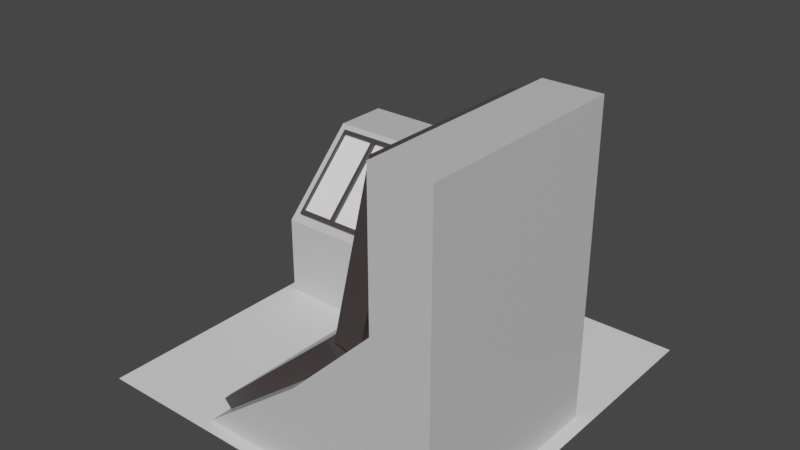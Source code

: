 # Source: controlPanel.blend  (saved by Blender 2.93.21; exported with 4.5.12 LTS)
import bpy
from mathutils import Matrix  # noqa: F401  (used for matrix-valued properties, if any)

bpy.ops.wm.read_factory_settings(use_empty=True)
scene = bpy.context.scene
scene.name = 'Scene'

# ---- collections
col_collection = bpy.data.collections.new('Collection'); scene.collection.children.link(col_collection)

# ---- materials (node trees are filled in below, after node groups)
mat_material_001 = bpy.data.materials.new('Material.001')
mat_material_001.use_transparent_shadow = False
mat_material_002 = bpy.data.materials.new('Material.002')
mat_material_002.use_transparent_shadow = False
mat_material_004 = bpy.data.materials.new('Material.004')
mat_material_004.use_transparent_shadow = False
mat_material_003 = bpy.data.materials.new('Material.003')
mat_material_003.use_transparent_shadow = False
mat_material_005 = bpy.data.materials.new('Material.005')
mat_material_005.use_transparent_shadow = False
mat_material_006 = bpy.data.materials.new('Material.006')
mat_material_006.use_transparent_shadow = False

# ---- material node trees
mat_material_001.use_nodes = True; mat_material_001.node_tree.nodes.clear()
_N = mat_material_001.node_tree.nodes; _L = mat_material_001.node_tree.links
n0 = _N.new('ShaderNodeBsdfPrincipled'); n0.name = 'Principled BSDF'; n0.location = (10, 300)
n0.distribution = 'GGX'
n0.subsurface_method = 'BURLEY'
n0.inputs[0].default_value = (0.6105, 0.6105, 0.6105, 1.0)
n0.inputs[3].default_value = 1.45
n0.inputs[27].default_value = (0.0, 0.0, 0.0, 1.0)
n0.inputs[28].default_value = 1.0
n1 = _N.new('ShaderNodeOutputMaterial'); n1.name = 'Material Output'; n1.location = (300, 300)
_L.new(n0.outputs[0], n1.inputs[0])
n1.is_active_output = True
mat_material_002.use_nodes = True; mat_material_002.node_tree.nodes.clear()
_N = mat_material_002.node_tree.nodes; _L = mat_material_002.node_tree.links
n0 = _N.new('ShaderNodeBsdfPrincipled'); n0.name = 'Principled BSDF'; n0.location = (10, 300)
n0.distribution = 'GGX'
n0.subsurface_method = 'BURLEY'
n0.inputs[0].default_value = (0.05951, 0.04817, 0.04817, 1.0)
n0.inputs[3].default_value = 1.45
n0.inputs[27].default_value = (0.0, 0.0, 0.0, 1.0)
n0.inputs[28].default_value = 1.0
n1 = _N.new('ShaderNodeOutputMaterial'); n1.name = 'Material Output'; n1.location = (300, 300)
_L.new(n0.outputs[0], n1.inputs[0])
n1.is_active_output = True
mat_material_004.use_nodes = True; mat_material_004.node_tree.nodes.clear()
_N = mat_material_004.node_tree.nodes; _L = mat_material_004.node_tree.links
n0 = _N.new('ShaderNodeBsdfPrincipled'); n0.name = 'Principled BSDF'; n0.location = (10, 300)
n0.distribution = 'GGX'
n0.subsurface_method = 'BURLEY'
n0.inputs[0].default_value = (1.0, 1.0, 1.0, 1.0)
n0.inputs[3].default_value = 1.45
n0.inputs[27].default_value = (0.0, 0.0, 0.0, 1.0)
n0.inputs[28].default_value = 1.0
n1 = _N.new('ShaderNodeOutputMaterial'); n1.name = 'Material Output'; n1.location = (300, 300)
_L.new(n0.outputs[0], n1.inputs[0])
n1.is_active_output = True
mat_material_003.use_nodes = True; mat_material_003.node_tree.nodes.clear()
_N = mat_material_003.node_tree.nodes; _L = mat_material_003.node_tree.links
n0 = _N.new('ShaderNodeBsdfPrincipled'); n0.name = 'Principled BSDF'; n0.location = (10, 300)
n0.distribution = 'GGX'
n0.subsurface_method = 'BURLEY'
n0.inputs[0].default_value = (0.1878, 0.3613, 0.7454, 1.0)
n0.inputs[3].default_value = 1.45
n0.inputs[27].default_value = (0.0, 0.0, 0.0, 1.0)
n0.inputs[28].default_value = 1.0
n1 = _N.new('ShaderNodeOutputMaterial'); n1.name = 'Material Output'; n1.location = (300, 300)
_L.new(n0.outputs[0], n1.inputs[0])
n1.is_active_output = True
mat_material_005.use_nodes = True; mat_material_005.node_tree.nodes.clear()
_N = mat_material_005.node_tree.nodes; _L = mat_material_005.node_tree.links
n0 = _N.new('ShaderNodeBsdfPrincipled'); n0.name = 'Principled BSDF'; n0.location = (10, 300)
n0.distribution = 'GGX'
n0.subsurface_method = 'BURLEY'
n0.inputs[0].default_value = (0.1878, 0.7454, 0.3005, 1.0)
n0.inputs[3].default_value = 1.45
n0.inputs[27].default_value = (0.0, 0.0, 0.0, 1.0)
n0.inputs[28].default_value = 1.0
n1 = _N.new('ShaderNodeOutputMaterial'); n1.name = 'Material Output'; n1.location = (300, 300)
_L.new(n0.outputs[0], n1.inputs[0])
n1.is_active_output = True
mat_material_006.use_nodes = True; mat_material_006.node_tree.nodes.clear()
_N = mat_material_006.node_tree.nodes; _L = mat_material_006.node_tree.links
n0 = _N.new('ShaderNodeBsdfPrincipled'); n0.name = 'Principled BSDF'; n0.location = (10, 300)
n0.distribution = 'GGX'
n0.subsurface_method = 'BURLEY'
n0.inputs[0].default_value = (0.7454, 0.1878, 0.1878, 1.0)
n0.inputs[3].default_value = 1.45
n0.inputs[27].default_value = (0.0, 0.0, 0.0, 1.0)
n0.inputs[28].default_value = 1.0
n1 = _N.new('ShaderNodeOutputMaterial'); n1.name = 'Material Output'; n1.location = (300, 300)
_L.new(n0.outputs[0], n1.inputs[0])
n1.is_active_output = True

# ---- world
world_world = bpy.data.worlds.new('World'); scene.world = world_world
world_world.use_nodes = True; world_world.node_tree.nodes.clear()
_N = world_world.node_tree.nodes; _L = world_world.node_tree.links
n0 = _N.new('ShaderNodeOutputWorld'); n0.name = 'World Output'; n0.location = (300, 300)
n1 = _N.new('ShaderNodeBackground'); n1.name = 'Background'; n1.location = (10, 300)
n1.inputs[0].default_value = (0.05088, 0.05088, 0.05088, 1.0)
_L.new(n1.outputs[0], n0.inputs[0])
n0.is_active_output = True
world_world.color = (0.05088, 0.05088, 0.05088)
world_world.use_sun_shadow = False
world_world.sun_shadow_jitter_overblur = 0.0

# ---- meshes
me_plane = bpy.data.meshes.new('Plane')
me_plane.from_pydata([(-1.0, -1.0, 0.0), (1.0, -1.0, 0.0), (-1.0, 1.0, 0.0), (1.0, 1.0, 0.0)], [], [(0, 1, 3, 2)])
_uv = me_plane.uv_layers.new(name='UVMap')
_uv.uv.foreach_set('vector', [0.0, 0.0, 1.0, 0.0, 1.0, 1.0, 0.0, 1.0])
me_plane.use_remesh_fix_poles = True
me_plane.use_remesh_preserve_attributes = False
me_plane.update()
me_plane_001 = bpy.data.meshes.new('Plane.001')
me_plane_001.from_pydata([(0.6697, -0.001308, 9.053e-08), (1.131, -0.001308, 9.053e-08), (0.003016, 0.6654, 9.053e-08), (0.6697, 0.6654, 9.053e-08), (0.6697, 1.332, 9.053e-08), (1.131, 0.6654, 9.053e-08), (1.131, 1.332, 9.053e-08), (0.6697, -0.001308, -1.716), (1.131, -0.001308, -1.716), (0.6697, 1.332, -1.716), (0.6697, 0.6654, -1.716), (1.131, 0.6654, -1.716), (1.131, 1.332, -1.716), (0.002972, -0.001308, -1.716), (0.002972, -0.001308, -2.383), (0.002972, -0.001308, -2.844), (0.002972, 0.6654, -1.716), (0.002972, 0.6654, -2.383), (0.002972, 1.332, -2.383), (0.002972, 0.6654, -2.844), (0.002972, 1.332, -2.844), (-1.713, 0.6654, -1.716), (-1.713, -0.001308, -1.716), (-1.713, -0.001308, -2.383), (-1.713, -0.001308, -2.844), (-1.713, 1.332, -2.383), (-1.713, 0.6654, -2.383), (-1.713, 0.6654, -2.844), (-1.713, 1.332, -2.844), (0.033, 1.302, -2.323), (0.6096, 1.302, -1.746), (0.033, 0.7254, -1.746), (0.01808, 1.317, -2.285), (0.5718, 1.317, -1.731), (0.01808, 0.7632, -1.731), (-0.8552, 1.332, -2.844), (-0.8552, 0.6654, -2.844), (-0.8552, 0.6654, -1.716), (-0.8552, 1.332, -2.383), (-0.8552, -0.001308, -2.383), (-0.8552, -0.001308, -1.716), (-0.8552, -0.001308, -2.844), (0.002972, -0.001308, 9.904e-05), (-0.8552, -0.001308, 9.916e-05), (1.131, 2.466, 9.053e-08), (0.6697, 2.466, 9.053e-08), (1.131, 2.466, -1.716), (0.6697, 2.466, -1.716)], [], [(0, 1, 5, 3), (3, 5, 6, 4), (42, 0, 3, 2), (2, 3, 4), (7, 8, 11, 10), (10, 11, 12, 9), (13, 7, 10, 16), (16, 10, 9), (5, 11, 12, 6), (4, 9, 16, 2), (42, 13, 7, 0), (1, 8, 11, 5), (0, 7, 8, 1), (2, 16, 13, 42), (4, 6, 44, 45), (14, 17, 19, 15), (17, 18, 20, 19), (13, 16, 17, 14), (16, 18, 17), (23, 26, 27, 24), (26, 25, 28, 27), (22, 21, 26, 23), (21, 25, 26), (36, 27, 28, 35), (38, 25, 21, 37), (40, 22, 23, 39), (41, 24, 27, 36), (39, 23, 24, 41), (37, 21, 22, 40), (35, 28, 25, 38), (9, 30, 31, 16), (20, 18, 9, 12), (19, 20, 12, 11), (15, 19, 11, 8), (16, 31, 29, 18), (18, 29, 30, 9), (31, 32, 29), (34, 33, 32), (32, 33, 30), (31, 34, 32), (34, 31, 30, 33), (29, 32, 30), (20, 35, 38, 18), (16, 40, 43, 2), (14, 39, 41, 15), (15, 41, 36, 19), (13, 40, 39, 14), (18, 38, 37, 16), (19, 36, 35, 20), (43, 42, 2), (40, 13, 42, 43), (37, 40, 16), (44, 46, 47, 45), (9, 4, 45, 47), (6, 12, 46, 44), (12, 9, 47, 46)])
me_plane_001.polygons.foreach_set('material_index', [0, 0, 0, 0, 0, 0, 0, 0, 0, 0, 0, 0, 0, 0, 0, 0, 0, 0, 0, 0, 0, 0, 0, 0, 0, 0, 0, 0, 0, 0, 0, 0, 0, 0, 0, 0, 1, 0, 1, 1, 1, 1, 0, 0, 0, 0, 0, 0, 0, 0, 0, 0, 0, 0, 0, 0])
_uv = me_plane_001.uv_layers.new(name='UVMap')
_uv.uv.foreach_set('vector', [0.3333, 0.0, 0.6667, 0.0, 0.6667, 0.3333, 0.3333, 0.3333, 0.3333, 0.3333, 0.6667, 0.3333, 0.6667, 0.6667, 0.3333, 0.6667, 0.0, 0.0, 0.3333, 0.0, 0.3333, 0.3333, 0.0, 0.3333, 0.0, 0.3333, 0.3333, 0.3333, 0.3333, 0.6667, 0.3333, 0.0, 0.6667, 0.0, 0.6667, 0.3333, 0.3333, 0.3333, 0.3333, 0.3333, 0.6667, 0.3333, 0.6667, 0.6667, 0.3333, 0.6667, 0.0, 0.0, 0.3333, 0.0, 0.3333, 0.3333, 0.0, 0.3333, 0.0, 0.3333, 0.3333, 0.3333, 0.3333, 0.6667, 0.6667, 0.3333, 0.6667, 0.3333, 0.6667, 0.6667, 0.6667, 0.6667, 0.3333, 0.6667, 0.3333, 0.6667, 0.0, 0.3333, 0.0, 0.3333, 0.0, 0.0, 0.0, 0.0, 0.3333, 0.0, 0.3333, 0.0, 0.6667, 0.0, 0.6667, 0.0, 0.6667, 0.3333, 0.6667, 0.3333, 0.3333, 0.0, 0.3333, 0.0, 0.6667, 0.0, 0.6667, 0.0, 0.0, 0.3333, 0.0, 0.3333, 0.0, 0.0, 0.0, 0.0, 0.3333, 0.6667, 0.6667, 0.6667, 0.6667, 0.6667, 0.3333, 0.6667, 0.3333, 0.0, 0.3333, 0.3333, 0.6667, 0.3333, 0.6667, 0.0, 0.3333, 0.3333, 0.3333, 0.6667, 0.6667, 0.6667, 0.6667, 0.3333, 0.0, 0.0, 0.0, 0.3333, 0.3333, 0.3333, 0.3333, 0.0, 0.0, 0.3333, 0.3333, 0.6667, 0.3333, 0.3333, 0.3333, 0.0, 0.3333, 0.3333, 0.6667, 0.3333, 0.6667, 0.0, 0.3333, 0.3333, 0.3333, 0.6667, 0.6667, 0.6667, 0.6667, 0.3333, 0.0, 0.0, 0.0, 0.3333, 0.3333, 0.3333, 0.3333, 0.0, 0.0, 0.3333, 0.3333, 0.6667, 0.3333, 0.3333, 0.6667, 0.3333, 0.6667, 0.3333, 0.6667, 0.6667, 0.6667, 0.6667, 0.3333, 0.6667, 0.3333, 0.6667, 0.0, 0.3333, 0.0, 0.3333, 0.0, 0.0, 0.0, 0.0, 0.3333, 0.0, 0.3333, 0.0, 0.6667, 0.0, 0.6667, 0.0, 0.6667, 0.3333, 0.6667, 0.3333, 0.3333, 0.0, 0.3333, 0.0, 0.6667, 0.0, 0.6667, 0.0, 0.0, 0.3333, 0.0, 0.3333, 0.0, 0.0, 0.0, 0.0, 0.6667, 0.6667, 0.6667, 0.6667, 0.3333, 0.6667, 0.3333, 0.6667, 0.3333, 0.6667, 0.3333, 0.6667, 0.0, 0.3333, 0.0, 0.3333, 0.0, 0.0, 0.0, 0.0, 0.0, 0.0, 0.0, 0.0, 0.0, 0.0, 0.0, 0.0, 0.0, 0.0, 0.0, 0.0, 0.0, 0.0, 0.0, 0.0, 0.0, 0.0, 0.0, 0.0, 0.0, 0.3333, 0.0, 0.3333, 0.3333, 0.6667, 0.3333, 0.6667, 0.0, 0.0, 0.0, 0.0, 0.0, 0.0, 0.0, 0.0, 0.0, 0.3333, 0.3333, 0.6667, 0.3333, 0.6667, 0.008822, 0.3422, 0.3289, 0.6623, 0.3289, 0.6623, 0.3289, 0.6623, 0.3289, 0.6623, 0.3333, 0.6667, 0.0, 0.3333, 0.008822, 0.3422, 0.3333, 0.6667, 0.008822, 0.3422, 0.0, 0.3333, 0.3333, 0.6667, 0.3289, 0.6623, 0.0, 0.0, 0.0, 0.0, 0.0, 0.0, 0.6667, 0.6667, 0.6667, 0.6667, 0.3333, 0.6667, 0.3333, 0.6667, 0.0, 0.0, 0.0, 0.0, 0.0, 0.0, 0.0, 0.0, 0.3333, 0.0, 0.3333, 0.0, 0.6667, 0.0, 0.6667, 0.0, 0.6667, 0.0, 0.6667, 0.0, 0.6667, 0.3333, 0.6667, 0.3333, 0.0, 0.0, 0.0, 0.0, 0.3333, 0.0, 0.3333, 0.0, 0.3333, 0.6667, 0.3333, 0.6667, 0.0, 0.3333, 0.0, 0.3333, 0.6667, 0.3333, 0.6667, 0.3333, 0.6667, 0.6667, 0.6667, 0.6667, 0.0, 0.0, 0.0, 0.0, 0.0, 0.3333, 0.0, 0.0, 0.0, 0.0, 0.0, 0.0, 0.0, 0.0, 0.0, 0.3333, 0.0, 0.0, 0.0, 0.0, 0.6667, 0.6667, 0.6667, 0.6667, 0.3333, 0.6667, 0.3333, 0.6667, 0.3333, 0.6667, 0.3333, 0.6667, 0.3333, 0.6667, 0.3333, 0.6667, 0.6667, 0.6667, 0.6667, 0.6667, 0.6667, 0.6667, 0.6667, 0.6667, 0.6667, 0.6667, 0.3333, 0.6667, 0.3333, 0.6667, 0.6667, 0.6667])
me_plane_001.materials.append(mat_material_001)
me_plane_001.materials.append(mat_material_002)
me_plane_001.use_remesh_fix_poles = True
me_plane_001.use_remesh_preserve_attributes = False
me_plane_001.update()
me_cube_001 = bpy.data.meshes.new('Cube.001')
me_cube_001.from_pydata([(1.0, -1.0, -1.0), (1.0, -1.0, 1.0), (1.0, 1.0, -1.0), (1.0, 1.0, 1.0), (-0.9479, -1.0, -1.0), (-1.0, -0.9479, -0.9479), (-0.9479, -1.0, 1.0), (-1.0, -0.9479, 0.9479), (-1.0, 0.9479, -0.9479), (-0.9479, 1.0, -1.0), (-0.9479, 1.0, 1.0), (-1.0, 0.9479, 0.9479)], [], [(0, 1, 6, 4), (2, 3, 1, 0), (3, 10, 6, 1), (5, 7, 11, 8), (9, 10, 3, 2), (9, 4, 5, 8), (4, 6, 7, 5), (6, 10, 11, 7), (10, 9, 8, 11), (9, 2, 0, 4)])
me_cube_001.polygons.foreach_set('material_index', [0, 0, 0, 1, 0, 0, 0, 0, 0, 0])
_uv = me_cube_001.uv_layers.new(name='UVMap')
_uv.uv.foreach_set('vector', [0.375, 0.75, 0.625, 0.75, 0.625, 0.9935, 0.375, 0.9935, 0.375, 0.5, 0.625, 0.5, 0.625, 0.75, 0.375, 0.75, 0.625, 0.5, 0.8685, 0.5, 0.8685, 0.75, 0.625, 0.75, 0.3815, 0.00651, 0.6185, 0.00651, 0.6185, 0.2435, 0.3815, 0.2435, 0.375, 0.2565, 0.625, 0.2565, 0.625, 0.5, 0.375, 0.5, 0.375, 0.25, 0.375, 0.0, 0.3815, 0.00651, 0.3815, 0.2435, 0.375, 0.0, 0.625, 0.0, 0.6185, 0.00651, 0.3815, 0.00651, 0.625, 0.0, 0.625, 0.25, 0.6185, 0.2435, 0.6185, 0.00651, 0.625, 0.2565, 0.375, 0.2565, 0.3815, 0.2435, 0.6185, 0.2435, 0.1315, 0.5, 0.375, 0.5, 0.375, 0.75, 0.1315, 0.75])
me_cube_001.materials.append(mat_material_002)
me_cube_001.materials.append(mat_material_004)
me_cube_001.use_remesh_fix_poles = True
me_cube_001.use_remesh_preserve_attributes = False
me_cube_001.update()
me_cube_003 = bpy.data.meshes.new('Cube.003')
me_cube_003.from_pydata([(1.0, -1.0, -1.0), (1.0, -1.0, 1.0), (1.0, 1.0, -1.0), (1.0, 1.0, 1.0), (-0.9479, -1.0, -1.0), (-1.0, -0.9479, -0.9479), (-0.9479, -1.0, 1.0), (-1.0, -0.9479, 0.9479), (-1.0, 0.9479, -0.9479), (-0.9479, 1.0, -1.0), (-0.9479, 1.0, 1.0), (-1.0, 0.9479, 0.9479)], [], [(0, 1, 6, 4), (2, 3, 1, 0), (3, 10, 6, 1), (5, 7, 11, 8), (9, 10, 3, 2), (9, 4, 5, 8), (4, 6, 7, 5), (6, 10, 11, 7), (10, 9, 8, 11), (9, 2, 0, 4)])
me_cube_003.polygons.foreach_set('material_index', [0, 0, 0, 1, 0, 0, 0, 0, 0, 0])
_uv = me_cube_003.uv_layers.new(name='UVMap')
_uv.uv.foreach_set('vector', [0.375, 0.75, 0.625, 0.75, 0.625, 0.9935, 0.375, 0.9935, 0.375, 0.5, 0.625, 0.5, 0.625, 0.75, 0.375, 0.75, 0.625, 0.5, 0.8685, 0.5, 0.8685, 0.75, 0.625, 0.75, 0.3815, 0.00651, 0.6185, 0.00651, 0.6185, 0.2435, 0.3815, 0.2435, 0.375, 0.2565, 0.625, 0.2565, 0.625, 0.5, 0.375, 0.5, 0.375, 0.25, 0.375, 0.0, 0.3815, 0.00651, 0.3815, 0.2435, 0.375, 0.0, 0.625, 0.0, 0.6185, 0.00651, 0.3815, 0.00651, 0.625, 0.0, 0.625, 0.25, 0.6185, 0.2435, 0.6185, 0.00651, 0.625, 0.2565, 0.375, 0.2565, 0.3815, 0.2435, 0.6185, 0.2435, 0.1315, 0.5, 0.375, 0.5, 0.375, 0.75, 0.1315, 0.75])
me_cube_003.materials.append(mat_material_002)
me_cube_003.materials.append(mat_material_004)
me_cube_003.use_remesh_fix_poles = True
me_cube_003.use_remesh_preserve_attributes = False
me_cube_003.update()
me_cylinder = bpy.data.meshes.new('Cylinder')
me_cylinder.from_pydata([(0.0, 1.0, 0.4041), (0.1951, 0.9808, 0.4041), (0.3827, 0.9239, 0.4041), (0.5556, 0.8315, 0.4041), (0.7071, 0.7071, 0.4041), (0.8315, 0.5556, 0.4041), (0.9239, 0.3827, 0.4041), (0.9808, 0.1951, 0.4041), (1.0, -4.371e-08, 0.4041), (0.9808, -0.1951, 0.4041), (0.9239, -0.3827, 0.4041), (0.8315, -0.5556, 0.4041), (0.7071, -0.7071, 0.4041), (0.5556, -0.8315, 0.4041), (0.3827, -0.9239, 0.4041), (0.1951, -0.9808, 0.4041), (-8.742e-08, -1.0, 0.4041), (-0.1951, -0.9808, 0.4041), (-0.3827, -0.9239, 0.4041), (-0.5556, -0.8315, 0.4041), (-0.7071, -0.7071, 0.4041), (-0.8315, -0.5556, 0.4041), (-0.9239, -0.3827, 0.4041), (-0.9808, -0.1951, 0.4041), (-1.0, 1.192e-08, 0.4041), (-0.9808, 0.1951, 0.4041), (-0.9239, 0.3827, 0.4041), (-0.8315, 0.5556, 0.4041), (-0.7071, 0.7071, 0.4041), (-0.5556, 0.8315, 0.4041), (-0.3827, 0.9239, 0.4041), (-0.1951, 0.9808, 0.4041), (0.1734, 0.8716, 1.0), (-1.327e-08, 0.8887, 1.0), (0.3401, 0.8211, 1.0), (0.4937, 0.7389, 1.0), (0.6284, 0.6284, 1.0), (0.7389, 0.4937, 1.0), (0.8211, 0.3401, 1.0), (0.8716, 0.1734, 1.0), (0.8887, -3.885e-08, 1.0), (0.8716, -0.1734, 1.0), (0.8211, -0.3401, 1.0), (0.7389, -0.4937, 1.0), (0.6284, -0.6284, 1.0), (0.4937, -0.7389, 1.0), (0.3401, -0.8211, 1.0), (0.1734, -0.8716, 1.0), (-9.096e-08, -0.8887, 1.0), (-0.1734, -0.8716, 1.0), (-0.3401, -0.8211, 1.0), (-0.4937, -0.7389, 1.0), (-0.6284, -0.6284, 1.0), (-0.7389, -0.4937, 1.0), (-0.8211, -0.3401, 1.0), (-0.8716, -0.1734, 1.0), (-0.8887, 1.06e-08, 1.0), (-0.8716, 0.1734, 1.0), (-0.8211, 0.3401, 1.0), (-0.7389, 0.4937, 1.0), (-0.6284, 0.6284, 1.0), (-0.4937, 0.7389, 1.0), (-0.3401, 0.8211, 1.0), (-0.1734, 0.8716, 1.0), (0.1734, 0.8716, 0.9072), (-6.538e-09, 0.8887, 0.9072), (0.3401, 0.8211, 0.9072), (0.4937, 0.7389, 0.9072), (0.6284, 0.6284, 0.9072), (0.7389, 0.4937, 0.9072), (0.8211, 0.3401, 0.9072), (0.8716, 0.1734, 0.9072), (0.8887, -3.885e-08, 0.9072), (0.8716, -0.1734, 0.9072), (0.8211, -0.3401, 0.9072), (0.7389, -0.4937, 0.9072), (0.6284, -0.6284, 0.9072), (0.4937, -0.7389, 0.9072), (0.3401, -0.8211, 0.9072), (0.1734, -0.8716, 0.9072), (-8.423e-08, -0.8887, 0.9072), (-0.1734, -0.8716, 0.9072), (-0.3401, -0.8211, 0.9072), (-0.4937, -0.7389, 0.9072), (-0.6284, -0.6284, 0.9072), (-0.7389, -0.4937, 0.9072), (-0.8211, -0.3401, 0.9072), (-0.8716, -0.1734, 0.9072), (-0.8887, 1.06e-08, 0.9072), (-0.8716, 0.1734, 0.9072), (-0.8211, 0.3401, 0.9072), (-0.7389, 0.4937, 0.9072), (-0.6284, 0.6284, 0.9072), (-0.4937, 0.7389, 0.9072), (-0.3401, 0.8211, 0.9072), (-0.1734, 0.8716, 0.9072), (0.2663, 0.6557, 0.9437), (0.1357, 0.6953, 0.9437), (0.5785, 0.3994, 0.9437), (0.492, 0.5049, 0.9437), (0.6958, 0.01291, 0.9437), (0.6824, 0.1486, 0.9437), (0.5785, -0.3736, 0.9437), (0.6428, -0.2533, 0.9437), (0.2663, -0.6299, 0.9437), (0.3865, -0.5656, 0.9437), (-0.3865, -0.5656, 0.9437), (-0.2663, -0.6299, 0.9437), (-0.6428, -0.2533, 0.9437), (-0.5785, -0.3736, 0.9437), (-0.6824, 0.1486, 0.9437), (-0.6958, 0.01291, 0.9437), (-0.492, 0.5049, 0.9437), (-0.5785, 0.3994, 0.9437), (-0.1357, 0.6953, 0.9437), (-0.2663, 0.6557, 0.9437), (0.2663, 0.6557, 0.8711), (0.1357, 0.6953, 0.8711), (0.5785, 0.3994, 0.8711), (0.492, 0.5049, 0.8711), (0.6958, 0.01291, 0.8711), (0.6824, 0.1486, 0.8711), (0.5785, -0.3736, 0.8711), (0.6428, -0.2533, 0.8711), (0.2663, -0.6299, 0.8711), (0.3865, -0.5656, 0.8711), (-0.3865, -0.5656, 0.8711), (-0.2663, -0.6299, 0.8711), (-0.6428, -0.2533, 0.8711), (-0.5785, -0.3736, 0.8711), (-0.6824, 0.1486, 0.8711), (-0.6958, 0.01291, 0.8711), (-0.492, 0.5049, 0.8711), (-0.5785, 0.3994, 0.8711), (-0.1357, 0.6953, 0.8711), (-0.2663, 0.6557, 0.8711), (0.1465, 0.7367, 0.9072), (-1.475e-08, 0.7511, 0.9072), (0.2874, 0.6939, 0.9072), (0.4173, 0.6245, 0.9072), (0.5311, 0.5311, 0.9072), (0.6245, 0.4173, 0.9072), (0.6939, 0.2874, 0.9072), (0.7367, 0.1465, 0.9072), (0.7511, -3.283e-08, 0.9072), (0.7367, -0.1465, 0.9072), (0.6939, -0.2874, 0.9072), (0.6245, -0.4173, 0.9072), (0.5311, -0.5311, 0.9072), (0.4173, -0.6245, 0.9072), (0.2874, -0.6939, 0.9072), (0.1465, -0.7367, 0.9072), (-8.042e-08, -0.7511, 0.9072), (-0.1465, -0.7367, 0.9072), (-0.2874, -0.6939, 0.9072), (-0.4173, -0.6245, 0.9072), (-0.5311, -0.5311, 0.9072), (-0.6245, -0.4173, 0.9072), (-0.6939, -0.2874, 0.9072), (-0.7367, -0.1465, 0.9072), (-0.7511, 8.957e-09, 0.9072), (-0.7367, 0.1465, 0.9072), (-0.6939, 0.2874, 0.9072), (-0.6245, 0.4173, 0.9072), (-0.5311, 0.5311, 0.9072), (-0.4173, 0.6245, 0.9072), (-0.2874, 0.6939, 0.9072), (-0.1465, 0.7367, 0.9072), (0.0, 1.0, 0.9595), (-4.846e-09, 0.9593, 1.0), (0.1872, 0.9409, 1.0), (0.1951, 0.9808, 0.9595), (0.3671, 0.8863, 1.0), (0.3827, 0.9239, 0.9595), (0.533, 0.7977, 1.0), (0.5556, 0.8315, 0.9595), (0.6784, 0.6784, 1.0), (0.7071, 0.7071, 0.9595), (0.7977, 0.533, 1.0), (0.8315, 0.5556, 0.9595), (0.8863, 0.3671, 1.0), (0.9239, 0.3827, 0.9595), (0.9409, 0.1872, 1.0), (0.9808, 0.1951, 0.9595), (0.9593, -4.193e-08, 1.0), (1.0, -4.371e-08, 0.9595), (0.9409, -0.1872, 1.0), (0.9808, -0.1951, 0.9595), (0.8863, -0.3671, 1.0), (0.9239, -0.3827, 0.9595), (0.7977, -0.533, 1.0), (0.8315, -0.5556, 0.9595), (0.6784, -0.6784, 1.0), (0.7071, -0.7071, 0.9595), (0.533, -0.7977, 1.0), (0.5556, -0.8315, 0.9595), (0.3671, -0.8863, 1.0), (0.3827, -0.9239, 0.9595), (0.1872, -0.9409, 1.0), (0.1951, -0.9808, 0.9595), (-8.872e-08, -0.9593, 1.0), (-8.742e-08, -1.0, 0.9595), (-0.1872, -0.9409, 1.0), (-0.1951, -0.9808, 0.9595), (-0.3671, -0.8863, 1.0), (-0.3827, -0.9239, 0.9595), (-0.533, -0.7977, 1.0), (-0.5556, -0.8315, 0.9595), (-0.6784, -0.6784, 1.0), (-0.7071, -0.7071, 0.9595), (-0.7977, -0.533, 1.0), (-0.8315, -0.5556, 0.9595), (-0.8863, -0.3671, 1.0), (-0.9239, -0.3827, 0.9595), (-0.9409, -0.1872, 1.0), (-0.9808, -0.1951, 0.9595), (-0.9593, 1.144e-08, 1.0), (-1.0, 1.192e-08, 0.9595), (-0.9409, 0.1872, 1.0), (-0.9808, 0.1951, 0.9595), (-0.8863, 0.3671, 1.0), (-0.9239, 0.3827, 0.9595), (-0.7977, 0.533, 1.0), (-0.8315, 0.5556, 0.9595), (-0.6784, 0.6784, 1.0), (-0.7071, 0.7071, 0.9595), (-0.533, 0.7977, 1.0), (-0.5556, 0.8315, 0.9595), (-0.3671, 0.8863, 1.0), (-0.3827, 0.9239, 0.9595), (-0.1872, 0.9409, 1.0), (-0.1951, 0.9808, 0.9595)], [], [(31, 231, 168, 0), (172, 170, 32, 34), (174, 172, 34, 35), (176, 174, 35, 36), (178, 176, 36, 37), (180, 178, 37, 38), (182, 180, 38, 39), (184, 182, 39, 40), (186, 184, 40, 41), (188, 186, 41, 42), (190, 188, 42, 43), (192, 190, 43, 44), (194, 192, 44, 45), (196, 194, 45, 46), (198, 196, 46, 47), (200, 198, 47, 48), (202, 200, 48, 49), (204, 202, 49, 50), (206, 204, 50, 51), (208, 206, 51, 52), (210, 208, 52, 53), (212, 210, 53, 54), (214, 212, 54, 55), (216, 214, 55, 56), (218, 216, 56, 57), (220, 218, 57, 58), (222, 220, 58, 59), (224, 222, 59, 60), (226, 224, 60, 61), (228, 226, 61, 62), (6, 181, 183, 7), (230, 228, 62, 63), (169, 230, 63, 33), (0, 1, 2, 3, 4, 5, 6, 7, 8, 9, 10, 11, 12, 13, 14, 15, 16, 17, 18, 19, 20, 21, 22, 23, 24, 25, 26, 27, 28, 29, 30, 31), (47, 46, 78, 79), (15, 199, 201, 16), (24, 217, 219, 25), (2, 173, 175, 3), (11, 191, 193, 12), (20, 209, 211, 21), (29, 227, 229, 30), (7, 183, 185, 8), (16, 201, 203, 17), (25, 219, 221, 26), (3, 175, 177, 4), (12, 193, 195, 13), (21, 211, 213, 22), (30, 229, 231, 31), (8, 185, 187, 9), (17, 203, 205, 18), (26, 221, 223, 27), (4, 177, 179, 5), (13, 195, 197, 14), (22, 213, 215, 23), (9, 187, 189, 10), (18, 205, 207, 19), (27, 223, 225, 28), (5, 179, 181, 6), (14, 197, 199, 15), (23, 215, 217, 24), (0, 168, 171, 1), (1, 171, 173, 2), (10, 189, 191, 11), (19, 207, 209, 20), (28, 225, 227, 29), (66, 64, 136, 138), (83, 51, 106, 126), (61, 60, 92, 93), (48, 47, 79, 80), (35, 34, 66, 67), (62, 61, 93, 94), (49, 48, 80, 81), (36, 35, 67, 68), (63, 62, 115, 114), (50, 49, 81, 82), (89, 57, 110, 130), (33, 63, 95, 65), (78, 46, 104, 124), (38, 37, 69, 70), (52, 51, 83, 84), (39, 38, 70, 71), (53, 52, 84, 85), (69, 37, 98, 118), (82, 83, 126, 127), (41, 40, 72, 73), (55, 54, 86, 87), (42, 41, 73, 74), (56, 55, 87, 88), (75, 43, 102, 122), (34, 32, 97, 96), (44, 43, 75, 76), (58, 57, 89, 90), (45, 44, 76, 77), (59, 58, 90, 91), (68, 69, 118, 119), (32, 33, 65, 64), (50, 82, 127, 107), (96, 97, 117, 116), (114, 115, 135, 134), (98, 99, 119, 118), (106, 107, 127, 126), (100, 101, 121, 120), (108, 109, 129, 128), (102, 103, 123, 122), (110, 111, 131, 130), (104, 105, 125, 124), (112, 113, 133, 132), (71, 72, 120, 121), (37, 36, 99, 98), (32, 64, 117, 97), (85, 86, 128, 129), (51, 50, 107, 106), (66, 34, 96, 116), (45, 77, 125, 105), (92, 60, 112, 132), (59, 91, 133, 113), (39, 71, 121, 101), (74, 75, 122, 123), (40, 39, 101, 100), (88, 89, 130, 131), (54, 53, 109, 108), (53, 85, 129, 109), (72, 40, 100, 120), (86, 54, 108, 128), (43, 42, 103, 102), (77, 78, 124, 125), (62, 94, 135, 115), (91, 92, 132, 133), (57, 56, 111, 110), (64, 66, 116, 117), (36, 68, 119, 99), (42, 74, 123, 103), (46, 45, 105, 104), (95, 63, 114, 134), (94, 95, 134, 135), (60, 59, 113, 112), (56, 88, 131, 111), (136, 137, 167, 166, 165, 164, 163, 162, 161, 160, 159, 158, 157, 156, 155, 154, 153, 152, 151, 150, 149, 148, 147, 146, 145, 144, 143, 142, 141, 140, 139, 138), (93, 92, 164, 165), (80, 79, 151, 152), (67, 66, 138, 139), (94, 93, 165, 166), (81, 80, 152, 153), (68, 67, 139, 140), (95, 94, 166, 167), (82, 81, 153, 154), (69, 68, 140, 141), (65, 95, 167, 137), (83, 82, 154, 155), (70, 69, 141, 142), (84, 83, 155, 156), (71, 70, 142, 143), (85, 84, 156, 157), (72, 71, 143, 144), (86, 85, 157, 158), (73, 72, 144, 145), (87, 86, 158, 159), (74, 73, 145, 146), (88, 87, 159, 160), (75, 74, 146, 147), (89, 88, 160, 161), (76, 75, 147, 148), (90, 89, 161, 162), (77, 76, 148, 149), (91, 90, 162, 163), (78, 77, 149, 150), (64, 65, 137, 136), (92, 91, 163, 164), (79, 78, 150, 151), (171, 168, 169, 170), (173, 171, 170, 172), (175, 173, 172, 174), (177, 175, 174, 176), (179, 177, 176, 178), (181, 179, 178, 180), (183, 181, 180, 182), (185, 183, 182, 184), (187, 185, 184, 186), (189, 187, 186, 188), (191, 189, 188, 190), (193, 191, 190, 192), (195, 193, 192, 194), (197, 195, 194, 196), (199, 197, 196, 198), (201, 199, 198, 200), (203, 201, 200, 202), (205, 203, 202, 204), (207, 205, 204, 206), (209, 207, 206, 208), (211, 209, 208, 210), (213, 211, 210, 212), (215, 213, 212, 214), (217, 215, 214, 216), (219, 217, 216, 218), (221, 219, 218, 220), (223, 221, 220, 222), (225, 223, 222, 224), (227, 225, 224, 226), (229, 227, 226, 228), (231, 229, 228, 230), (168, 231, 230, 169), (170, 169, 33, 32)])
me_cylinder.polygons.foreach_set('material_index', [0, 0, 0, 0, 0, 0, 0, 0, 0, 0, 0, 0, 0, 0, 0, 0, 0, 0, 0, 0, 0, 0, 0, 0, 0, 0, 0, 0, 0, 0, 0, 0, 0, 0, 0, 0, 0, 0, 0, 0, 0, 0, 0, 0, 0, 0, 0, 0, 0, 0, 0, 0, 0, 0, 0, 0, 0, 0, 0, 0, 0, 0, 0, 0, 0, 0, 0, 0, 0, 0, 0, 0, 0, 0, 0, 0, 0, 0, 0, 0, 0, 0, 0, 0, 0, 0, 0, 0, 0, 0, 0, 0, 0, 0, 0, 0, 0, 0, 0, 0, 0, 0, 0, 0, 0, 0, 0, 0, 0, 0, 0, 0, 0, 0, 0, 0, 0, 0, 0, 0, 0, 0, 0, 0, 0, 0, 0, 0, 0, 0, 0, 0, 0, 0, 0, 0, 0, 2, 3, 0, 3, 3, 0, 3, 0, 0, 0, 3, 0, 4, 1, 4, 1, 0, 0, 4, 1, 4, 1, 0, 0, 4, 1, 4, 1, 0, 3, 0, 0, 0, 0, 0, 0, 0, 0, 0, 0, 0, 0, 0, 0, 0, 0, 0, 0, 0, 0, 0, 0, 0, 0, 0, 0, 0, 0, 0, 0, 0, 0, 0, 0, 0])
_uv = me_cylinder.uv_layers.new(name='UVMap')
_uv.uv.foreach_set('vector', [0.03125, 0.5, 0.03125, 0.9661, 0.0, 0.9661, 0.0, 0.5, 0.9375, 1.0, 0.9688, 1.0, 0.9688, 1.0, 0.9375, 1.0, 0.9062, 1.0, 0.9375, 1.0, 0.9375, 1.0, 0.9062, 1.0, 0.875, 1.0, 0.9062, 1.0, 0.9062, 1.0, 0.875, 1.0, 0.8438, 1.0, 0.875, 1.0, 0.875, 1.0, 0.8438, 1.0, 0.8125, 1.0, 0.8438, 1.0, 0.8438, 1.0, 0.8125, 1.0, 0.7812, 1.0, 0.8125, 1.0, 0.8125, 1.0, 0.7812, 1.0, 0.75, 1.0, 0.7812, 1.0, 0.7812, 1.0, 0.75, 1.0, 0.7188, 1.0, 0.75, 1.0, 0.75, 1.0, 0.7188, 1.0, 0.6875, 1.0, 0.7188, 1.0, 0.7188, 1.0, 0.6875, 1.0, 0.6562, 1.0, 0.6875, 1.0, 0.6875, 1.0, 0.6562, 1.0, 0.625, 1.0, 0.6562, 1.0, 0.6562, 1.0, 0.625, 1.0, 0.5938, 1.0, 0.625, 1.0, 0.625, 1.0, 0.5938, 1.0, 0.5625, 1.0, 0.5938, 1.0, 0.5938, 1.0, 0.5625, 1.0, 0.5312, 1.0, 0.5625, 1.0, 0.5625, 1.0, 0.5312, 1.0, 0.5, 1.0, 0.5312, 1.0, 0.5312, 1.0, 0.5, 1.0, 0.4688, 1.0, 0.5, 1.0, 0.5, 1.0, 0.4688, 1.0, 0.4375, 1.0, 0.4688, 1.0, 0.4688, 1.0, 0.4375, 1.0, 0.4062, 1.0, 0.4375, 1.0, 0.4375, 1.0, 0.4062, 1.0, 0.375, 1.0, 0.4062, 1.0, 0.4062, 1.0, 0.375, 1.0, 0.3438, 1.0, 0.375, 1.0, 0.375, 1.0, 0.3438, 1.0, 0.3125, 1.0, 0.3438, 1.0, 0.3438, 1.0, 0.3125, 1.0, 0.2812, 1.0, 0.3125, 1.0, 0.3125, 1.0, 0.2812, 1.0, 0.25, 1.0, 0.2812, 1.0, 0.2812, 1.0, 0.25, 1.0, 0.2188, 1.0, 0.25, 1.0, 0.25, 1.0, 0.2188, 1.0, 0.1875, 1.0, 0.2188, 1.0, 0.2188, 1.0, 0.1875, 1.0, 0.1562, 1.0, 0.1875, 1.0, 0.1875, 1.0, 0.1562, 1.0, 0.125, 1.0, 0.1562, 1.0, 0.1562, 1.0, 0.125, 1.0, 0.09375, 1.0, 0.125, 1.0, 0.125, 1.0, 0.09375, 1.0, 0.0625, 1.0, 0.09375, 1.0, 0.09375, 1.0, 0.0625, 1.0, 0.8125, 0.5, 0.8125, 0.9661, 0.7812, 0.9661, 0.7812, 0.5, 0.03125, 1.0, 0.0625, 1.0, 0.0625, 1.0, 0.03125, 1.0, 0.0, 1.0, 0.03125, 1.0, 0.03125, 1.0, 0.0, 1.0, 0.75, 0.49, 0.7968, 0.4854, 0.8418, 0.4717, 0.8833, 0.4496, 0.9197, 0.4197, 0.9496, 0.3833, 0.9717, 0.3418, 0.9854, 0.2968, 0.99, 0.25, 0.9854, 0.2032, 0.9717, 0.1582, 0.9496, 0.1167, 0.9197, 0.08029, 0.8833, 0.05045, 0.8418, 0.02827, 0.7968, 0.01461, 0.75, 0.01, 0.7032, 0.01461, 0.6582, 0.02827, 0.6167, 0.05045, 0.5803, 0.08029, 0.5504, 0.1167, 0.5283, 0.1582, 0.5146, 0.2032, 0.51, 0.25, 0.5146, 0.2968, 0.5283, 0.3418, 0.5504, 0.3833, 0.5803, 0.4197, 0.6167, 0.4496, 0.6582, 0.4717, 0.7032, 0.4854, 0.5312, 1.0, 0.5625, 1.0, 0.5625, 1.0, 0.5312, 1.0, 0.5312, 0.5, 0.5312, 0.9661, 0.5, 0.9661, 0.5, 0.5, 0.25, 0.5, 0.25, 0.9661, 0.2188, 0.9661, 0.2188, 0.5, 0.9375, 0.5, 0.9375, 0.9661, 0.9062, 0.9661, 0.9062, 0.5, 0.6562, 0.5, 0.6562, 0.9661, 0.625, 0.9661, 0.625, 0.5, 0.375, 0.5, 0.375, 0.9661, 0.3438, 0.9661, 0.3438, 0.5, 0.09375, 0.5, 0.09375, 0.9661, 0.0625, 0.9661, 0.0625, 0.5, 0.7812, 0.5, 0.7812, 0.9661, 0.75, 0.9661, 0.75, 0.5, 0.5, 0.5, 0.5, 0.9661, 0.4688, 0.9661, 0.4688, 0.5, 0.2188, 0.5, 0.2188, 0.9661, 0.1875, 0.9661, 0.1875, 0.5, 0.9062, 0.5, 0.9062, 0.9661, 0.875, 0.9661, 0.875, 0.5, 0.625, 0.5, 0.625, 0.9661, 0.5938, 0.9661, 0.5938, 0.5, 0.3438, 0.5, 0.3438, 0.9661, 0.3125, 0.9661, 0.3125, 0.5, 0.0625, 0.5, 0.0625, 0.9661, 0.03125, 0.9661, 0.03125, 0.5, 0.75, 0.5, 0.75, 0.9661, 0.7188, 0.9661, 0.7188, 0.5, 0.4688, 0.5, 0.4688, 0.9661, 0.4375, 0.9661, 0.4375, 0.5, 0.1875, 0.5, 0.1875, 0.9661, 0.1562, 0.9661, 0.1562, 0.5, 0.875, 0.5, 0.875, 0.9661, 0.8438, 0.9661, 0.8438, 0.5, 0.5938, 0.5, 0.5938, 0.9661, 0.5625, 0.9661, 0.5625, 0.5, 0.3125, 0.5, 0.3125, 0.9661, 0.2812, 0.9661, 0.2812, 0.5, 0.7188, 0.5, 0.7188, 0.9661, 0.6875, 0.9661, 0.6875, 0.5, 0.4375, 0.5, 0.4375, 0.9661, 0.4062, 0.9661, 0.4062, 0.5, 0.1562, 0.5, 0.1562, 0.9661, 0.125, 0.9661, 0.125, 0.5, 0.8438, 0.5, 0.8438, 0.9661, 0.8125, 0.9661, 0.8125, 0.5, 0.5625, 0.5, 0.5625, 0.9661, 0.5312, 0.9661, 0.5312, 0.5, 0.2812, 0.5, 0.2812, 0.9661, 0.25, 0.9661, 0.25, 0.5, 1.0, 0.5, 1.0, 0.9661, 0.9688, 0.9661, 0.9688, 0.5, 0.9688, 0.5, 0.9688, 0.9661, 0.9375, 0.9661, 0.9375, 0.5, 0.6875, 0.5, 0.6875, 0.9661, 0.6562, 0.9661, 0.6562, 0.5, 0.4062, 0.5, 0.4062, 0.9661, 0.375, 0.9661, 0.375, 0.5, 0.125, 0.5, 0.125, 0.9661, 0.09375, 0.9661, 0.09375, 0.5, 0.3418, 0.4717, 0.2968, 0.4854, 0.2968, 0.4854, 0.3418, 0.4717, 0.4062, 1.0, 0.4062, 1.0, 0.4062, 1.0, 0.4062, 1.0, 0.09375, 1.0, 0.125, 1.0, 0.125, 1.0, 0.09375, 1.0, 0.5, 1.0, 0.5312, 1.0, 0.5312, 1.0, 0.5, 1.0, 0.9062, 1.0, 0.9375, 1.0, 0.9375, 1.0, 0.9062, 1.0, 0.0625, 1.0, 0.09375, 1.0, 0.09375, 1.0, 0.0625, 1.0, 0.4688, 1.0, 0.5, 1.0, 0.5, 1.0, 0.4688, 1.0, 0.875, 1.0, 0.9062, 1.0, 0.9062, 1.0, 0.875, 1.0, 0.03125, 1.0, 0.0625, 1.0, 0.0625, 1.0, 0.03125, 1.0, 0.4375, 1.0, 0.4688, 1.0, 0.4688, 1.0, 0.4375, 1.0, 0.2188, 1.0, 0.2188, 1.0, 0.2188, 1.0, 0.2188, 1.0, 0.0, 1.0, 0.03125, 1.0, 0.03125, 1.0, 0.0, 1.0, 0.5625, 1.0, 0.5625, 1.0, 0.5625, 1.0, 0.5625, 1.0, 0.8125, 1.0, 0.8438, 1.0, 0.8438, 1.0, 0.8125, 1.0, 0.375, 1.0, 0.4062, 1.0, 0.4062, 1.0, 0.375, 1.0, 0.7812, 1.0, 0.8125, 1.0, 0.8125, 1.0, 0.7812, 1.0, 0.3438, 1.0, 0.375, 1.0, 0.375, 1.0, 0.3438, 1.0, 0.8438, 1.0, 0.8438, 1.0, 0.8438, 1.0, 0.8438, 1.0, 0.1582, 0.02827, 0.1167, 0.05045, 0.1167, 0.05045, 0.1582, 0.02827, 0.7188, 1.0, 0.75, 1.0, 0.75, 1.0, 0.7188, 1.0, 0.2812, 1.0, 0.3125, 1.0, 0.3125, 1.0, 0.2812, 1.0, 0.6875, 1.0, 0.7188, 1.0, 0.7188, 1.0, 0.6875, 1.0, 0.25, 1.0, 0.2812, 1.0, 0.2812, 1.0, 0.25, 1.0, 0.6562, 1.0, 0.6562, 1.0, 0.6562, 1.0, 0.6562, 1.0, 0.9375, 1.0, 0.9688, 1.0, 0.9688, 1.0, 0.9375, 1.0, 0.625, 1.0, 0.6562, 1.0, 0.6562, 1.0, 0.625, 1.0, 0.1875, 1.0, 0.2188, 1.0, 0.2188, 1.0, 0.1875, 1.0, 0.5938, 1.0, 0.625, 1.0, 0.625, 1.0, 0.5938, 1.0, 0.1562, 1.0, 0.1875, 1.0, 0.1875, 1.0, 0.1562, 1.0, 0.4197, 0.4197, 0.4496, 0.3833, 0.4496, 0.3833, 0.4197, 0.4197, 0.9688, 1.0, 1.0, 1.0, 1.0, 1.0, 0.9688, 1.0, 0.4375, 1.0, 0.4375, 1.0, 0.4375, 1.0, 0.4375, 1.0, 0.9375, 1.0, 0.9688, 1.0, 0.9688, 1.0, 0.9375, 1.0, 0.03125, 1.0, 0.0625, 1.0, 0.0625, 1.0, 0.03125, 1.0, 0.8438, 1.0, 0.875, 1.0, 0.875, 1.0, 0.8438, 1.0, 0.4062, 1.0, 0.4375, 1.0, 0.4375, 1.0, 0.4062, 1.0, 0.75, 1.0, 0.7812, 1.0, 0.7812, 1.0, 0.75, 1.0, 0.3125, 1.0, 0.3438, 1.0, 0.3438, 1.0, 0.3125, 1.0, 0.6562, 1.0, 0.6875, 1.0, 0.6875, 1.0, 0.6562, 1.0, 0.2188, 1.0, 0.25, 1.0, 0.25, 1.0, 0.2188, 1.0, 0.5625, 1.0, 0.5938, 1.0, 0.5938, 1.0, 0.5625, 1.0, 0.125, 1.0, 0.1562, 1.0, 0.1562, 1.0, 0.125, 1.0, 0.4854, 0.2968, 0.49, 0.25, 0.49, 0.25, 0.4854, 0.2968, 0.8438, 1.0, 0.875, 1.0, 0.875, 1.0, 0.8438, 1.0, 0.9688, 1.0, 0.9688, 1.0, 0.9688, 1.0, 0.9688, 1.0, 0.05045, 0.1167, 0.02827, 0.1582, 0.02827, 0.1582, 0.05045, 0.1167, 0.4062, 1.0, 0.4375, 1.0, 0.4375, 1.0, 0.4062, 1.0, 0.9375, 1.0, 0.9375, 1.0, 0.9375, 1.0, 0.9375, 1.0, 0.5938, 1.0, 0.5938, 1.0, 0.5938, 1.0, 0.5938, 1.0, 0.125, 1.0, 0.125, 1.0, 0.125, 1.0, 0.125, 1.0, 0.1562, 1.0, 0.1562, 1.0, 0.1562, 1.0, 0.1562, 1.0, 0.7812, 1.0, 0.7812, 1.0, 0.7812, 1.0, 0.7812, 1.0, 0.4717, 0.1582, 0.4496, 0.1167, 0.4496, 0.1167, 0.4717, 0.1582, 0.75, 1.0, 0.7812, 1.0, 0.7812, 1.0, 0.75, 1.0, 0.01, 0.25, 0.01461, 0.2968, 0.01461, 0.2968, 0.01, 0.25, 0.3125, 1.0, 0.3438, 1.0, 0.3438, 1.0, 0.3125, 1.0, 0.3438, 1.0, 0.3438, 1.0, 0.3438, 1.0, 0.3438, 1.0, 0.75, 1.0, 0.75, 1.0, 0.75, 1.0, 0.75, 1.0, 0.3125, 1.0, 0.3125, 1.0, 0.3125, 1.0, 0.3125, 1.0, 0.6562, 1.0, 0.6875, 1.0, 0.6875, 1.0, 0.6562, 1.0, 0.3833, 0.05045, 0.3418, 0.02827, 0.3418, 0.02827, 0.3833, 0.05045, 0.0625, 1.0, 0.0625, 1.0, 0.0625, 1.0, 0.0625, 1.0, 0.05045, 0.3833, 0.08029, 0.4197, 0.08029, 0.4197, 0.05045, 0.3833, 0.2188, 1.0, 0.25, 1.0, 0.25, 1.0, 0.2188, 1.0, 0.2968, 0.4854, 0.3418, 0.4717, 0.3418, 0.4717, 0.2968, 0.4854, 0.875, 1.0, 0.875, 1.0, 0.875, 1.0, 0.875, 1.0, 0.6875, 1.0, 0.6875, 1.0, 0.6875, 1.0, 0.6875, 1.0, 0.5625, 1.0, 0.5938, 1.0, 0.5938, 1.0, 0.5625, 1.0, 0.03125, 1.0, 0.03125, 1.0, 0.03125, 1.0, 0.03125, 1.0, 0.1582, 0.4717, 0.2032, 0.4854, 0.2032, 0.4854, 0.1582, 0.4717, 0.125, 1.0, 0.1562, 1.0, 0.1562, 1.0, 0.125, 1.0, 0.25, 1.0, 0.25, 1.0, 0.25, 1.0, 0.25, 1.0, 0.2968, 0.4854, 0.25, 0.49, 0.2032, 0.4854, 0.1582, 0.4717, 0.1167, 0.4496, 0.08029, 0.4197, 0.05045, 0.3833, 0.02827, 0.3418, 0.01461, 0.2968, 0.01, 0.25, 0.01461, 0.2032, 0.02827, 0.1582, 0.05045, 0.1167, 0.08029, 0.08029, 0.1167, 0.05045, 0.1582, 0.02827, 0.2032, 0.01461, 0.25, 0.01, 0.2968, 0.01461, 0.3418, 0.02827, 0.3833, 0.05045, 0.4197, 0.08029, 0.4496, 0.1167, 0.4717, 0.1582, 0.4854, 0.2032, 0.49, 0.25, 0.4854, 0.2968, 0.4717, 0.3418, 0.4496, 0.3833, 0.4197, 0.4197, 0.3833, 0.4496, 0.3418, 0.4717, 0.09375, 1.0, 0.125, 1.0, 0.125, 1.0, 0.09375, 1.0, 0.5, 1.0, 0.5312, 1.0, 0.5312, 1.0, 0.5, 1.0, 0.9062, 1.0, 0.9375, 1.0, 0.9375, 1.0, 0.9062, 1.0, 0.0625, 1.0, 0.09375, 1.0, 0.09375, 1.0, 0.0625, 1.0, 0.4688, 1.0, 0.5, 1.0, 0.5, 1.0, 0.4688, 1.0, 0.875, 1.0, 0.9062, 1.0, 0.9062, 1.0, 0.875, 1.0, 0.2032, 0.4854, 0.1582, 0.4717, 0.1582, 0.4717, 0.2032, 0.4854, 0.4375, 1.0, 0.4688, 1.0, 0.4688, 1.0, 0.4375, 1.0, 0.4496, 0.3833, 0.4197, 0.4197, 0.4197, 0.4197, 0.4496, 0.3833, 0.0, 1.0, 0.03125, 1.0, 0.03125, 1.0, 0.0, 1.0, 0.1167, 0.05045, 0.1582, 0.02827, 0.1582, 0.02827, 0.1167, 0.05045, 0.8125, 1.0, 0.8438, 1.0, 0.8438, 1.0, 0.8125, 1.0, 0.375, 1.0, 0.4062, 1.0, 0.4062, 1.0, 0.375, 1.0, 0.7812, 1.0, 0.8125, 1.0, 0.8125, 1.0, 0.7812, 1.0, 0.3438, 1.0, 0.375, 1.0, 0.375, 1.0, 0.3438, 1.0, 0.49, 0.25, 0.4854, 0.2968, 0.4854, 0.2968, 0.49, 0.25, 0.02827, 0.1582, 0.05045, 0.1167, 0.05045, 0.1167, 0.02827, 0.1582, 0.7188, 1.0, 0.75, 1.0, 0.75, 1.0, 0.7188, 1.0, 0.2812, 1.0, 0.3125, 1.0, 0.3125, 1.0, 0.2812, 1.0, 0.6875, 1.0, 0.7188, 1.0, 0.7188, 1.0, 0.6875, 1.0, 0.25, 1.0, 0.2812, 1.0, 0.2812, 1.0, 0.25, 1.0, 0.4496, 0.1167, 0.4717, 0.1582, 0.4717, 0.1582, 0.4496, 0.1167, 0.01461, 0.2968, 0.01, 0.25, 0.01, 0.25, 0.01461, 0.2968, 0.625, 1.0, 0.6562, 1.0, 0.6562, 1.0, 0.625, 1.0, 0.1875, 1.0, 0.2188, 1.0, 0.2188, 1.0, 0.1875, 1.0, 0.5938, 1.0, 0.625, 1.0, 0.625, 1.0, 0.5938, 1.0, 0.1562, 1.0, 0.1875, 1.0, 0.1875, 1.0, 0.1562, 1.0, 0.3418, 0.02827, 0.3833, 0.05045, 0.3833, 0.05045, 0.3418, 0.02827, 0.9688, 1.0, 1.0, 1.0, 1.0, 1.0, 0.9688, 1.0, 0.08029, 0.4197, 0.05045, 0.3833, 0.05045, 0.3833, 0.08029, 0.4197, 0.5312, 1.0, 0.5625, 1.0, 0.5625, 1.0, 0.5312, 1.0, 0.9688, 0.9661, 1.0, 0.9661, 1.0, 1.0, 0.9688, 1.0, 0.9375, 0.9661, 0.9688, 0.9661, 0.9688, 1.0, 0.9375, 1.0, 0.9062, 0.9661, 0.9375, 0.9661, 0.9375, 1.0, 0.9062, 1.0, 0.875, 0.9661, 0.9062, 0.9661, 0.9062, 1.0, 0.875, 1.0, 0.8438, 0.9661, 0.875, 0.9661, 0.875, 1.0, 0.8438, 1.0, 0.8125, 0.9661, 0.8438, 0.9661, 0.8438, 1.0, 0.8125, 1.0, 0.7812, 0.9661, 0.8125, 0.9661, 0.8125, 1.0, 0.7812, 1.0, 0.75, 0.9661, 0.7812, 0.9661, 0.7812, 1.0, 0.75, 1.0, 0.7188, 0.9661, 0.75, 0.9661, 0.75, 1.0, 0.7188, 1.0, 0.6875, 0.9661, 0.7188, 0.9661, 0.7188, 1.0, 0.6875, 1.0, 0.6562, 0.9661, 0.6875, 0.9661, 0.6875, 1.0, 0.6562, 1.0, 0.625, 0.9661, 0.6562, 0.9661, 0.6562, 1.0, 0.625, 1.0, 0.5938, 0.9661, 0.625, 0.9661, 0.625, 1.0, 0.5938, 1.0, 0.5625, 0.9661, 0.5938, 0.9661, 0.5938, 1.0, 0.5625, 1.0, 0.5312, 0.9661, 0.5625, 0.9661, 0.5625, 1.0, 0.5312, 1.0, 0.5, 0.9661, 0.5312, 0.9661, 0.5312, 1.0, 0.5, 1.0, 0.4688, 0.9661, 0.5, 0.9661, 0.5, 1.0, 0.4688, 1.0, 0.4375, 0.9661, 0.4688, 0.9661, 0.4688, 1.0, 0.4375, 1.0, 0.4062, 0.9661, 0.4375, 0.9661, 0.4375, 1.0, 0.4062, 1.0, 0.375, 0.9661, 0.4062, 0.9661, 0.4062, 1.0, 0.375, 1.0, 0.3438, 0.9661, 0.375, 0.9661, 0.375, 1.0, 0.3438, 1.0, 0.3125, 0.9661, 0.3438, 0.9661, 0.3438, 1.0, 0.3125, 1.0, 0.2812, 0.9661, 0.3125, 0.9661, 0.3125, 1.0, 0.2812, 1.0, 0.25, 0.9661, 0.2812, 0.9661, 0.2812, 1.0, 0.25, 1.0, 0.2188, 0.9661, 0.25, 0.9661, 0.25, 1.0, 0.2188, 1.0, 0.1875, 0.9661, 0.2188, 0.9661, 0.2188, 1.0, 0.1875, 1.0, 0.1562, 0.9661, 0.1875, 0.9661, 0.1875, 1.0, 0.1562, 1.0, 0.125, 0.9661, 0.1562, 0.9661, 0.1562, 1.0, 0.125, 1.0, 0.09375, 0.9661, 0.125, 0.9661, 0.125, 1.0, 0.09375, 1.0, 0.0625, 0.9661, 0.09375, 0.9661, 0.09375, 1.0, 0.0625, 1.0, 0.03125, 0.9661, 0.0625, 0.9661, 0.0625, 1.0, 0.03125, 1.0, 0.0, 0.9661, 0.03125, 0.9661, 0.03125, 1.0, 0.0, 1.0, 0.9688, 1.0, 1.0, 1.0, 1.0, 1.0, 0.9688, 1.0])
me_cylinder.materials.append(mat_material_002)
me_cylinder.materials.append(mat_material_003)
me_cylinder.materials.append(mat_material_004)
me_cylinder.materials.append(mat_material_005)
me_cylinder.materials.append(mat_material_006)
me_cylinder.use_remesh_fix_poles = True
me_cylinder.use_remesh_preserve_attributes = False
me_cylinder.update()
me_cube_004 = bpy.data.meshes.new('Cube.004')
me_cube_004.from_pydata([(-1.0, -1.0, -1.0), (-1.0, 1.0, -1.0), (1.0, -1.0, -1.0), (1.0, 1.0, -1.0), (0.0, 1.0, -1.0), (0.0, -1.0, -1.0), (-0.951, -0.902, 1.0), (-0.951, 0.902, 1.0), (-0.04901, -0.902, 1.0), (-0.04901, 0.902, 1.0), (-0.951, -0.902, 0.5672), (-0.951, 0.902, 0.5672), (-0.04901, -0.902, 0.5672), (-0.04901, 0.902, 0.5672), (0.04795, 0.9041, 1.0), (0.952, 0.9041, 1.0), (0.952, -0.9041, 1.0), (0.04795, -0.9041, 1.0), (0.04795, 0.9041, 0.5493), (0.952, 0.9041, 0.5493), (0.952, -0.9041, 0.5493), (0.04795, -0.9041, 0.5493), (-1.0, -1.0, 0.9393), (-0.9662, -0.9325, 1.0), (-0.9662, 0.9325, 1.0), (-1.0, 1.0, 0.9393), (0.9662, -0.9325, 1.0), (1.0, -1.0, 0.9393), (0.9662, 0.9325, 1.0), (1.0, 1.0, 0.9393), (0.0, 1.0, 0.9393), (0.0, 0.9327, 1.0), (0.0, -1.0, 0.9393), (0.0, -0.9327, 1.0)], [], [(23, 33, 8, 6), (31, 33, 17, 14), (2, 27, 32, 5), (0, 22, 25, 1), (4, 3, 2, 5), (1, 25, 30, 4), (3, 29, 27, 2), (1, 4, 5, 0), (33, 26, 16, 17), (31, 24, 7, 9), (8, 9, 13, 12), (26, 28, 15, 16), (24, 23, 6, 7), (13, 11, 10, 12), (6, 8, 12, 10), (9, 7, 11, 13), (7, 6, 10, 11), (17, 16, 20, 21), (28, 31, 14, 15), (4, 30, 29, 3), (33, 31, 9, 8), (19, 18, 21, 20), (15, 14, 18, 19), (14, 17, 21, 18), (16, 15, 19, 20), (23, 24, 25, 22), (31, 28, 29, 30), (28, 26, 27, 29), (33, 23, 22, 32), (24, 31, 30, 25), (26, 33, 32, 27), (5, 32, 22, 0)])
me_cube_004.polygons.foreach_set('material_index', [0, 0, 0, 0, 0, 0, 0, 0, 0, 0, 0, 0, 0, 1, 0, 0, 0, 0, 0, 0, 0, 1, 0, 0, 0, 0, 0, 0, 0, 0, 0, 0])
_uv = me_cube_004.uv_layers.new(name='UVMap')
_uv.uv.foreach_set('vector', [0.625, 1.0, 0.625, 0.8707, 0.625, 0.875, 0.625, 1.0, 0.75, 0.5084, 0.75, 0.7416, 0.75, 0.75, 0.75, 0.5, 0.375, 0.75, 0.6174, 0.75, 0.6174, 0.875, 0.375, 0.875, 0.375, 0.0, 0.6174, 0.0, 0.6174, 0.25, 0.375, 0.25, 0.25, 0.5, 0.375, 0.5, 0.375, 0.75, 0.25, 0.75, 0.375, 0.25, 0.6174, 0.25, 0.6174, 0.375, 0.375, 0.375, 0.375, 0.5, 0.6174, 0.5, 0.6174, 0.75, 0.375, 0.75, 0.125, 0.5, 0.25, 0.5, 0.25, 0.75, 0.125, 0.75, 0.625, 0.8793, 0.625, 0.75, 0.625, 0.75, 0.625, 0.875, 0.625, 0.3793, 0.625, 0.25, 0.625, 0.25, 0.625, 0.375, 0.75, 0.75, 0.75, 0.5, 0.75, 0.5, 0.75, 0.75, 0.625, 0.75, 0.625, 0.5, 0.625, 0.5, 0.625, 0.75, 0.625, 0.25, 0.625, 0.0, 0.625, 0.0, 0.625, 0.25, 0.75, 0.5, 0.875, 0.5, 0.875, 0.75, 0.75, 0.75, 0.625, 1.0, 0.625, 0.875, 0.625, 0.875, 0.625, 1.0, 0.625, 0.375, 0.625, 0.25, 0.625, 0.25, 0.625, 0.375, 0.625, 0.25, 0.625, 0.0, 0.625, 0.0, 0.625, 0.25, 0.625, 0.875, 0.625, 0.75, 0.625, 0.75, 0.625, 0.875, 0.625, 0.5, 0.625, 0.3707, 0.625, 0.375, 0.625, 0.5, 0.375, 0.375, 0.6174, 0.375, 0.6174, 0.5, 0.375, 0.5, 0.75, 0.7416, 0.75, 0.5084, 0.75, 0.5, 0.75, 0.75, 0.625, 0.5, 0.75, 0.5, 0.75, 0.75, 0.625, 0.75, 0.625, 0.5, 0.625, 0.375, 0.625, 0.375, 0.625, 0.5, 0.75, 0.5, 0.75, 0.75, 0.75, 0.75, 0.75, 0.5, 0.625, 0.75, 0.625, 0.5, 0.625, 0.5, 0.625, 0.75, 0.625, 0.0, 0.625, 0.25, 0.6174, 0.25, 0.6174, 0.0, 0.625, 0.3707, 0.625, 0.5, 0.6174, 0.5, 0.6174, 0.375, 0.625, 0.5, 0.625, 0.75, 0.6174, 0.75, 0.6174, 0.5, 0.625, 0.8707, 0.625, 1.0, 0.6174, 1.0, 0.6174, 0.875, 0.625, 0.25, 0.625, 0.3793, 0.6174, 0.375, 0.6174, 0.25, 0.625, 0.75, 0.625, 0.8793, 0.6174, 0.875, 0.6174, 0.75, 0.375, 0.875, 0.6174, 0.875, 0.6174, 1.0, 0.375, 1.0])
me_cube_004.materials.append(mat_material_002)
me_cube_004.materials.append(mat_material_004)
me_cube_004.use_remesh_fix_poles = True
me_cube_004.use_remesh_preserve_attributes = False
me_cube_004.update()

# ---- objects
ob_plane = bpy.data.objects.new('Plane', me_plane)
ob_plane_001 = bpy.data.objects.new('Plane.001', me_plane_001)
ob_cube = bpy.data.objects.new('Cube', me_cube_001)
ob_cube_001 = bpy.data.objects.new('Cube.001', me_cube_003)
ob_cylinder = bpy.data.objects.new('Cylinder', me_cylinder)
ob_cube_002 = bpy.data.objects.new('Cube.002', me_cube_004)

# ---- transforms, parenting, visibility, modifiers, constraints
ob_plane.location = (0.0, 0.0, 0.0)
ob_plane_001.location = (0.1797, -0.9313, 0.002711)
ob_plane_001.rotation_euler = (1.571, -0.0, 0.0)
ob_plane_001.scale = (0.6588, 0.6588, 0.6588)
ob_cube.location = (-0.002318, -0.3742, 0.3295)
ob_cube.rotation_euler = (0.0, 0.8446, 0.0)
ob_cube.scale = (0.06856, 0.4624, 0.4624)
ob_cube_001.location = (0.5139, -0.3782, 1.136)
ob_cube_001.rotation_euler = (0.0, 0.2253, 0.0)
ob_cube_001.scale = (0.06856, 0.4624, 0.4624)
ob_cylinder.location = (-0.1469, 0.5937, 0.4956)
ob_cylinder.rotation_euler = (157.9, -0.0, 0.0)
ob_cylinder.scale = (0.2719, 0.2719, 0.2719)
ob_cube_002.location = (-0.6694, 0.4308, 0.6549)
ob_cube_002.rotation_euler = (0.7854, -0.0, 0.0)
ob_cube_002.scale = (0.2209, 0.267, 0.04922)

# ---- collection membership
col_collection.objects.link(ob_plane)
col_collection.objects.link(ob_plane_001)
col_collection.objects.link(ob_cube)
col_collection.objects.link(ob_cube_001)
col_collection.objects.link(ob_cylinder)
col_collection.objects.link(ob_cube_002)

# ---- scene / render settings (as saved in the file)
scene.frame_start = 1; scene.frame_end = 250; scene.frame_set(1)
scene.render.engine = 'BLENDER_EEVEE_NEXT'
scene.cycles.use_denoising = False
scene.cycles.samples = 128
scene.cycles.sampling_pattern = 'TABULATED_SOBOL'
scene.cycles.use_adaptive_sampling = False
scene.cycles.use_light_tree = False
scene.view_settings.view_transform = 'Filmic'
bpy.context.view_layer.update()

# ---- added for rendering (the .blend has no active camera and no usable light): camera, sun
cam_auto = bpy.data.cameras.new('AutoCamera')
cam_auto.lens = 50.0
cam_auto.sensor_width = 36.0
cam_auto.clip_end = 1000.0
ob_auto_camera = bpy.data.objects.new('AutoCamera', cam_auto)
scene.collection.objects.link(ob_auto_camera)
ob_auto_camera.location = (3.03243, -3.63891, 3.22513)
ob_auto_camera.rotation_euler = (1.09748, -7.21219e-08, 0.694738)
scene.camera = ob_auto_camera
light_auto_sun = bpy.data.lights.new('AutoSun', 'SUN')
light_auto_sun.energy = 3.0
light_auto_sun.angle = 0.0523599
ob_auto_sun = bpy.data.objects.new('AutoSun', light_auto_sun)
scene.collection.objects.link(ob_auto_sun)
ob_auto_sun.rotation_euler = (0.872665, 0.174533, 0.523599)
bpy.context.view_layer.update()
